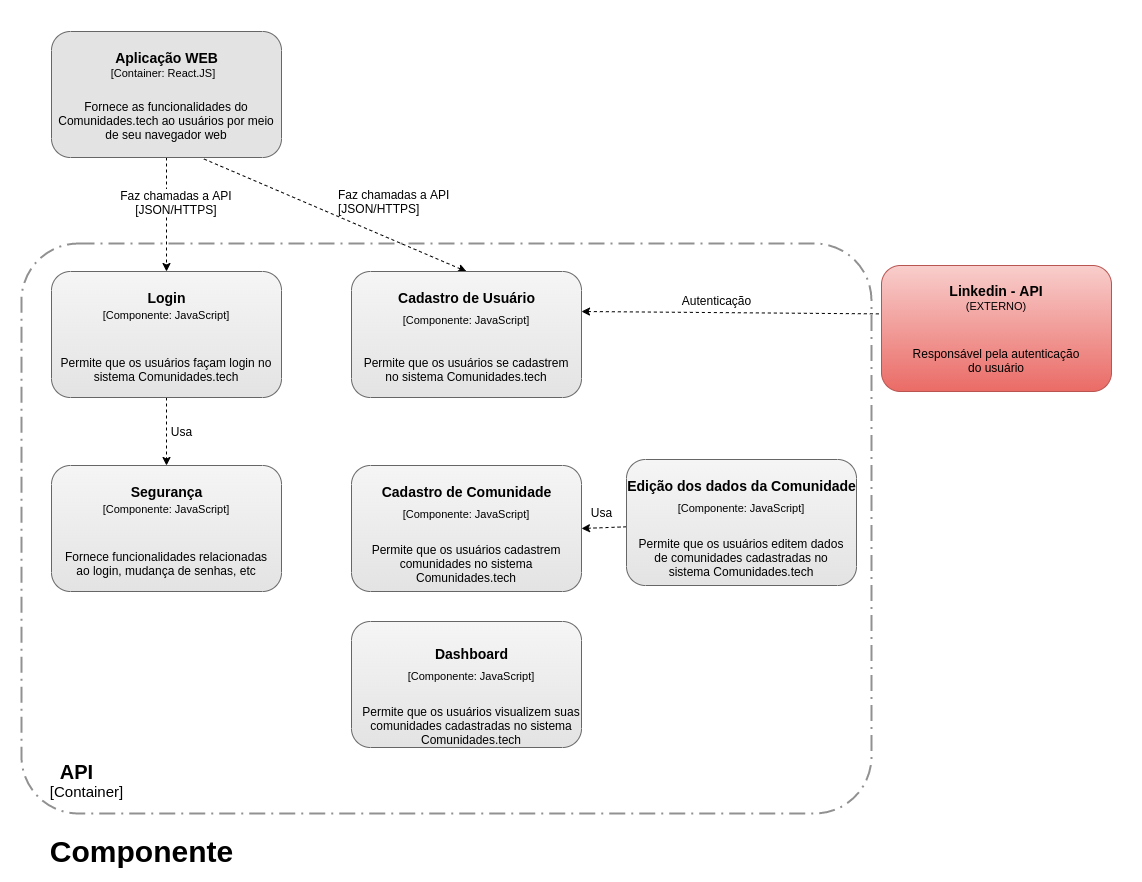

The diagram above was exported from draw.io. Its source (the exported page's mxGraphModel, read from the mxfile embedded in the PNG):
<mxGraphModel dx="1019" dy="1582" grid="1" gridSize="10" guides="1" tooltips="1" connect="1" arrows="1" fold="1" page="1" pageScale="1" pageWidth="850" pageHeight="1100" math="0" shadow="0">
  <root>
    <mxCell id="0" />
    <mxCell id="1" parent="0" />
    <mxCell id="e6mmelzJqyWELqCEFRaI-86" value="" style="rounded=1;arcSize=10;dashed=1;fillColor=none;gradientColor=none;dashPattern=8 3 1 3;strokeWidth=2;strokeColor=none;" vertex="1" parent="1">
      <mxGeometry x="70" y="-10" width="1140" height="880" as="geometry" />
    </mxCell>
    <mxCell id="e6mmelzJqyWELqCEFRaI-1" value="" style="rounded=1;arcSize=10;dashed=1;fillColor=none;gradientColor=none;dashPattern=8 3 1 3;strokeWidth=2;align=center;strokeColor=#919191;" vertex="1" parent="1">
      <mxGeometry x="90" y="232" width="850" height="570" as="geometry" />
    </mxCell>
    <mxCell id="e6mmelzJqyWELqCEFRaI-10" value="" style="rounded=0;orthogonalLoop=1;jettySize=auto;html=1;dashed=1;endArrow=classic;endFill=1;fontSize=12;entryX=0.5;entryY=0;entryDx=0;entryDy=0;startArrow=none;startFill=0;exitX=0.5;exitY=1;exitDx=0;exitDy=0;" edge="1" parent="1" source="e6mmelzJqyWELqCEFRaI-14" target="e6mmelzJqyWELqCEFRaI-22">
      <mxGeometry relative="1" as="geometry" />
    </mxCell>
    <mxCell id="e6mmelzJqyWELqCEFRaI-11" value="Faz chamadas a API&amp;nbsp;&lt;br&gt;[JSON/HTTPS]&amp;nbsp;" style="edgeLabel;html=1;align=center;verticalAlign=middle;resizable=0;points=[];fontSize=12;" vertex="1" connectable="0" parent="e6mmelzJqyWELqCEFRaI-10">
      <mxGeometry x="-0.1429" y="7" relative="1" as="geometry">
        <mxPoint x="3" y="-5" as="offset" />
      </mxGeometry>
    </mxCell>
    <mxCell id="e6mmelzJqyWELqCEFRaI-12" style="rounded=0;orthogonalLoop=1;jettySize=auto;html=1;entryX=-0.008;entryY=0.384;entryDx=0;entryDy=0;dashed=1;entryPerimeter=0;endArrow=none;endFill=0;startArrow=classic;startFill=1;" edge="1" parent="1" target="e6mmelzJqyWELqCEFRaI-27">
      <mxGeometry relative="1" as="geometry">
        <mxPoint x="650" y="300" as="sourcePoint" />
      </mxGeometry>
    </mxCell>
    <mxCell id="e6mmelzJqyWELqCEFRaI-13" value="Autenticação" style="edgeLabel;html=1;align=center;verticalAlign=middle;resizable=0;points=[];fontSize=12;" vertex="1" connectable="0" parent="e6mmelzJqyWELqCEFRaI-12">
      <mxGeometry x="-0.3039" y="1" relative="1" as="geometry">
        <mxPoint x="30.140000000000015" y="-11.330000000000041" as="offset" />
      </mxGeometry>
    </mxCell>
    <mxCell id="e6mmelzJqyWELqCEFRaI-14" value="" style="whiteSpace=wrap;html=1;strokeColor=#666666;rounded=1;fillColor=#E3E3E3;gradientColor=#E3E3E3;gradientDirection=south;" vertex="1" parent="1">
      <mxGeometry x="120" y="20" width="230" height="126" as="geometry" />
    </mxCell>
    <mxCell id="e6mmelzJqyWELqCEFRaI-15" value="&lt;font style=&quot;font-size: 14px&quot;&gt;&lt;b&gt;Aplicação WEB&lt;/b&gt;&lt;/font&gt;" style="text;html=1;align=center;verticalAlign=middle;resizable=0;points=[];autosize=1;rounded=1;" vertex="1" parent="1">
      <mxGeometry x="175" y="36" width="120" height="20" as="geometry" />
    </mxCell>
    <mxCell id="e6mmelzJqyWELqCEFRaI-16" value="&lt;font face=&quot;helvetica&quot;&gt;&lt;span style=&quot;font-size: 11px&quot;&gt;[Container: React.JS]&lt;/span&gt;&lt;/font&gt;" style="text;whiteSpace=wrap;html=1;rounded=1;align=center;" vertex="1" parent="1">
      <mxGeometry x="142.5" y="48" width="177.5" height="30" as="geometry" />
    </mxCell>
    <mxCell id="e6mmelzJqyWELqCEFRaI-17" value="&lt;font color=&quot;rgba(0, 0, 0, 0)&quot; face=&quot;monospace&quot;&gt;&lt;span style=&quot;font-size: 0px&quot;&gt;dsfafa&lt;/span&gt;&lt;/font&gt;" style="text;html=1;align=center;verticalAlign=middle;resizable=0;points=[];autosize=1;rounded=1;" vertex="1" parent="1">
      <mxGeometry x="225" y="350" width="20" height="20" as="geometry" />
    </mxCell>
    <mxCell id="e6mmelzJqyWELqCEFRaI-58" style="edgeStyle=none;rounded=0;orthogonalLoop=1;jettySize=auto;html=1;entryX=0.5;entryY=0;entryDx=0;entryDy=0;dashed=1;startArrow=none;startFill=0;endArrow=classic;endFill=1;exitX=0.663;exitY=1.012;exitDx=0;exitDy=0;exitPerimeter=0;" edge="1" parent="1" source="e6mmelzJqyWELqCEFRaI-14" target="e6mmelzJqyWELqCEFRaI-49">
      <mxGeometry relative="1" as="geometry" />
    </mxCell>
    <mxCell id="e6mmelzJqyWELqCEFRaI-18" value="&lt;font style=&quot;font-size: 12px&quot;&gt;Fornece as funcionalidades do Comunidades.tech ao usuários por meio de seu navegador web&lt;/font&gt;" style="text;html=1;strokeColor=none;fillColor=none;align=center;verticalAlign=middle;whiteSpace=wrap;rounded=1;" vertex="1" parent="1">
      <mxGeometry x="125" y="86" width="220" height="45" as="geometry" />
    </mxCell>
    <mxCell id="e6mmelzJqyWELqCEFRaI-19" value="&lt;font size=&quot;1&quot;&gt;&lt;b style=&quot;font-size: 20px&quot;&gt;API&lt;/b&gt;&lt;/font&gt;" style="text;html=1;align=center;verticalAlign=middle;resizable=0;points=[];autosize=1;fontSize=12;" vertex="1" parent="1">
      <mxGeometry x="120" y="750" width="50" height="20" as="geometry" />
    </mxCell>
    <mxCell id="e6mmelzJqyWELqCEFRaI-45" style="edgeStyle=none;rounded=0;orthogonalLoop=1;jettySize=auto;html=1;entryX=0.5;entryY=0;entryDx=0;entryDy=0;startArrow=none;startFill=0;endArrow=classic;endFill=1;dashed=1;" edge="1" parent="1" source="e6mmelzJqyWELqCEFRaI-22" target="e6mmelzJqyWELqCEFRaI-41">
      <mxGeometry relative="1" as="geometry" />
    </mxCell>
    <mxCell id="e6mmelzJqyWELqCEFRaI-22" value="" style="whiteSpace=wrap;html=1;fillColor=#f5f5f5;strokeColor=#666666;rounded=1;gradientColor=#E3E3E3;" vertex="1" parent="1">
      <mxGeometry x="120" y="260" width="230" height="126" as="geometry" />
    </mxCell>
    <mxCell id="e6mmelzJqyWELqCEFRaI-23" value="&lt;span style=&quot;font-size: 14px&quot;&gt;&lt;b&gt;Login&lt;/b&gt;&lt;/span&gt;" style="text;html=1;align=center;verticalAlign=middle;resizable=0;points=[];autosize=1;rounded=1;" vertex="1" parent="1">
      <mxGeometry x="210" y="276" width="50" height="20" as="geometry" />
    </mxCell>
    <mxCell id="e6mmelzJqyWELqCEFRaI-24" value="&lt;span style=&quot;color: rgb(0 , 0 , 0) ; font-family: &amp;#34;helvetica&amp;#34; ; font-style: normal ; font-weight: 400 ; letter-spacing: normal ; text-indent: 0px ; text-transform: none ; word-spacing: 0px ; display: inline ; float: none&quot;&gt;&lt;font style=&quot;font-size: 11px&quot;&gt;[Componente: JavaScript]&lt;/font&gt;&lt;/span&gt;" style="text;whiteSpace=wrap;html=1;rounded=1;align=center;" vertex="1" parent="1">
      <mxGeometry x="144.83000000000004" y="290" width="180.34" height="24" as="geometry" />
    </mxCell>
    <mxCell id="e6mmelzJqyWELqCEFRaI-25" value="&lt;font style=&quot;font-size: 12px&quot;&gt;Permite que os usuários façam login no sistema Comunidades.tech&lt;/font&gt;" style="text;html=1;strokeColor=none;fillColor=none;align=center;verticalAlign=middle;whiteSpace=wrap;rounded=1;" vertex="1" parent="1">
      <mxGeometry x="125" y="335" width="220" height="45" as="geometry" />
    </mxCell>
    <mxCell id="e6mmelzJqyWELqCEFRaI-27" value="" style="whiteSpace=wrap;html=1;fillColor=#f8cecc;strokeColor=#b85450;rounded=1;gradientColor=#ea6b66;align=center;" vertex="1" parent="1">
      <mxGeometry x="950" y="254" width="230" height="126" as="geometry" />
    </mxCell>
    <mxCell id="e6mmelzJqyWELqCEFRaI-28" value="&lt;b style=&quot;color: rgb(0 , 0 , 0) ; font-family: &amp;#34;helvetica&amp;#34; ; font-size: 14px ; font-style: normal ; letter-spacing: normal ; text-indent: 0px ; text-transform: none ; word-spacing: 0px&quot;&gt;Linkedin - API&lt;/b&gt;" style="text;whiteSpace=wrap;html=1;align=center;" vertex="1" parent="1">
      <mxGeometry x="1010" y="265" width="110" height="30" as="geometry" />
    </mxCell>
    <mxCell id="e6mmelzJqyWELqCEFRaI-29" value="&lt;span style=&quot;color: rgb(0 , 0 , 0) ; font-family: &amp;#34;helvetica&amp;#34; ; font-size: 11px ; font-style: normal ; letter-spacing: normal ; text-indent: 0px ; text-transform: none ; word-spacing: 0px ; display: inline ; float: none&quot;&gt;(EXTERNO)&lt;/span&gt;" style="text;whiteSpace=wrap;html=1;align=center;" vertex="1" parent="1">
      <mxGeometry x="1030" y="281" width="70" height="30" as="geometry" />
    </mxCell>
    <mxCell id="e6mmelzJqyWELqCEFRaI-30" value="&lt;div style=&quot;&quot;&gt;&lt;font face=&quot;helvetica&quot;&gt;Responsável pela autenticação do usuário&lt;/font&gt;&lt;/div&gt;" style="text;whiteSpace=wrap;html=1;align=center;" vertex="1" parent="1">
      <mxGeometry x="975" y="329" width="180" height="40" as="geometry" />
    </mxCell>
    <mxCell id="e6mmelzJqyWELqCEFRaI-40" value="&lt;font color=&quot;rgba(0, 0, 0, 0)&quot; face=&quot;monospace&quot;&gt;&lt;span style=&quot;font-size: 0px&quot;&gt;dsfafa&lt;/span&gt;&lt;/font&gt;" style="text;html=1;align=center;verticalAlign=middle;resizable=0;points=[];autosize=1;rounded=1;" vertex="1" parent="1">
      <mxGeometry x="225" y="544" width="20" height="20" as="geometry" />
    </mxCell>
    <mxCell id="e6mmelzJqyWELqCEFRaI-41" value="" style="whiteSpace=wrap;html=1;fillColor=#f5f5f5;strokeColor=#666666;rounded=1;gradientColor=#E3E3E3;" vertex="1" parent="1">
      <mxGeometry x="120" y="454" width="230" height="126" as="geometry" />
    </mxCell>
    <mxCell id="e6mmelzJqyWELqCEFRaI-42" value="&lt;span style=&quot;font-size: 14px&quot;&gt;&lt;b&gt;Segurança&lt;/b&gt;&lt;/span&gt;" style="text;html=1;align=center;verticalAlign=middle;resizable=0;points=[];autosize=1;rounded=1;" vertex="1" parent="1">
      <mxGeometry x="190" y="470" width="90" height="20" as="geometry" />
    </mxCell>
    <mxCell id="e6mmelzJqyWELqCEFRaI-43" value="&lt;span style=&quot;color: rgb(0 , 0 , 0) ; font-family: &amp;#34;helvetica&amp;#34; ; font-style: normal ; font-weight: 400 ; letter-spacing: normal ; text-indent: 0px ; text-transform: none ; word-spacing: 0px ; display: inline ; float: none&quot;&gt;&lt;font style=&quot;font-size: 11px&quot;&gt;[Componente: JavaScript]&lt;/font&gt;&lt;/span&gt;" style="text;whiteSpace=wrap;html=1;rounded=1;align=center;" vertex="1" parent="1">
      <mxGeometry x="144.83000000000004" y="484" width="180.34" height="24" as="geometry" />
    </mxCell>
    <mxCell id="e6mmelzJqyWELqCEFRaI-44" value="&lt;font style=&quot;font-size: 12px&quot;&gt;Fornece funcionalidades relacionadas ao login, mudança de senhas, etc&lt;/font&gt;" style="text;html=1;strokeColor=none;fillColor=none;align=center;verticalAlign=middle;whiteSpace=wrap;rounded=1;" vertex="1" parent="1">
      <mxGeometry x="125" y="529" width="220" height="45" as="geometry" />
    </mxCell>
    <mxCell id="e6mmelzJqyWELqCEFRaI-46" value="Usa" style="text;html=1;align=center;verticalAlign=middle;resizable=0;points=[];autosize=1;" vertex="1" parent="1">
      <mxGeometry x="230" y="410" width="40" height="20" as="geometry" />
    </mxCell>
    <mxCell id="e6mmelzJqyWELqCEFRaI-48" value="&lt;font color=&quot;rgba(0, 0, 0, 0)&quot; face=&quot;monospace&quot;&gt;&lt;span style=&quot;font-size: 0px&quot;&gt;dsfafa&lt;/span&gt;&lt;/font&gt;" style="text;html=1;align=center;verticalAlign=middle;resizable=0;points=[];autosize=1;rounded=1;" vertex="1" parent="1">
      <mxGeometry x="525" y="350" width="20" height="20" as="geometry" />
    </mxCell>
    <mxCell id="e6mmelzJqyWELqCEFRaI-49" value="" style="whiteSpace=wrap;html=1;fillColor=#f5f5f5;strokeColor=#666666;rounded=1;gradientColor=#E3E3E3;" vertex="1" parent="1">
      <mxGeometry x="420" y="260" width="230" height="126" as="geometry" />
    </mxCell>
    <mxCell id="e6mmelzJqyWELqCEFRaI-50" value="&lt;span style=&quot;font-size: 14px&quot;&gt;&lt;b&gt;Cadastro de Usuário&lt;/b&gt;&lt;/span&gt;" style="text;html=1;align=center;verticalAlign=middle;resizable=0;points=[];autosize=1;rounded=1;" vertex="1" parent="1">
      <mxGeometry x="460" y="276" width="150" height="20" as="geometry" />
    </mxCell>
    <mxCell id="e6mmelzJqyWELqCEFRaI-51" value="&lt;span style=&quot;color: rgb(0 , 0 , 0) ; font-family: &amp;#34;helvetica&amp;#34; ; font-style: normal ; font-weight: 400 ; letter-spacing: normal ; text-indent: 0px ; text-transform: none ; word-spacing: 0px ; display: inline ; float: none&quot;&gt;&lt;font style=&quot;font-size: 11px&quot;&gt;[Componente: JavaScript]&lt;/font&gt;&lt;/span&gt;" style="text;whiteSpace=wrap;html=1;rounded=1;align=center;" vertex="1" parent="1">
      <mxGeometry x="444.83000000000004" y="295" width="180.34" height="24" as="geometry" />
    </mxCell>
    <mxCell id="e6mmelzJqyWELqCEFRaI-52" value="&lt;font style=&quot;font-size: 12px&quot;&gt;Permite que os usuários se cadastrem no sistema Comunidades.tech&lt;/font&gt;" style="text;html=1;strokeColor=none;fillColor=none;align=center;verticalAlign=middle;whiteSpace=wrap;rounded=1;" vertex="1" parent="1">
      <mxGeometry x="425" y="335" width="220" height="45" as="geometry" />
    </mxCell>
    <mxCell id="e6mmelzJqyWELqCEFRaI-53" value="&lt;font color=&quot;rgba(0, 0, 0, 0)&quot; face=&quot;monospace&quot;&gt;&lt;span style=&quot;font-size: 0px&quot;&gt;dsfafa&lt;/span&gt;&lt;/font&gt;" style="text;html=1;align=center;verticalAlign=middle;resizable=0;points=[];autosize=1;rounded=1;" vertex="1" parent="1">
      <mxGeometry x="525" y="544" width="20" height="20" as="geometry" />
    </mxCell>
    <mxCell id="e6mmelzJqyWELqCEFRaI-54" value="" style="whiteSpace=wrap;html=1;fillColor=#f5f5f5;strokeColor=#666666;rounded=1;gradientColor=#E3E3E3;" vertex="1" parent="1">
      <mxGeometry x="420" y="454" width="230" height="126" as="geometry" />
    </mxCell>
    <mxCell id="e6mmelzJqyWELqCEFRaI-55" value="&lt;span style=&quot;font-size: 14px&quot;&gt;&lt;b&gt;Cadastro de Comunidade&lt;/b&gt;&lt;/span&gt;" style="text;html=1;align=center;verticalAlign=middle;resizable=0;points=[];autosize=1;rounded=1;" vertex="1" parent="1">
      <mxGeometry x="440" y="470" width="190" height="20" as="geometry" />
    </mxCell>
    <mxCell id="e6mmelzJqyWELqCEFRaI-56" value="&lt;span style=&quot;color: rgb(0 , 0 , 0) ; font-family: &amp;#34;helvetica&amp;#34; ; font-style: normal ; font-weight: 400 ; letter-spacing: normal ; text-indent: 0px ; text-transform: none ; word-spacing: 0px ; display: inline ; float: none&quot;&gt;&lt;font style=&quot;font-size: 11px&quot;&gt;[Componente: JavaScript]&lt;/font&gt;&lt;/span&gt;" style="text;whiteSpace=wrap;html=1;rounded=1;align=center;" vertex="1" parent="1">
      <mxGeometry x="444.83000000000004" y="489" width="180.34" height="24" as="geometry" />
    </mxCell>
    <mxCell id="e6mmelzJqyWELqCEFRaI-57" value="&lt;font style=&quot;font-size: 12px&quot;&gt;Permite que os usuários cadastrem comunidades no sistema Comunidades.tech&lt;/font&gt;" style="text;html=1;strokeColor=none;fillColor=none;align=center;verticalAlign=middle;whiteSpace=wrap;rounded=1;" vertex="1" parent="1">
      <mxGeometry x="425" y="529" width="220" height="45" as="geometry" />
    </mxCell>
    <mxCell id="e6mmelzJqyWELqCEFRaI-59" value="&lt;meta charset=&quot;utf-8&quot;&gt;&lt;span style=&quot;color: rgb(0, 0, 0); font-family: helvetica; font-size: 12px; font-style: normal; font-weight: 400; letter-spacing: normal; text-align: center; text-indent: 0px; text-transform: none; word-spacing: 0px; background-color: rgb(255, 255, 255); display: inline; float: none;&quot;&gt;Faz chamadas a API&amp;nbsp;&lt;/span&gt;&lt;br style=&quot;color: rgb(0, 0, 0); font-family: helvetica; font-size: 12px; font-style: normal; font-weight: 400; letter-spacing: normal; text-align: center; text-indent: 0px; text-transform: none; word-spacing: 0px;&quot;&gt;&lt;span style=&quot;color: rgb(0, 0, 0); font-family: helvetica; font-size: 12px; font-style: normal; font-weight: 400; letter-spacing: normal; text-align: center; text-indent: 0px; text-transform: none; word-spacing: 0px; background-color: rgb(255, 255, 255); display: inline; float: none;&quot;&gt;[JSON/HTTPS]&amp;nbsp;&lt;/span&gt;" style="text;whiteSpace=wrap;html=1;" vertex="1" parent="1">
      <mxGeometry x="405" y="170" width="140" height="40" as="geometry" />
    </mxCell>
    <mxCell id="e6mmelzJqyWELqCEFRaI-70" value="&lt;font color=&quot;rgba(0, 0, 0, 0)&quot; face=&quot;monospace&quot;&gt;&lt;span style=&quot;font-size: 0px&quot;&gt;dsfafa&lt;/span&gt;&lt;/font&gt;" style="text;html=1;align=center;verticalAlign=middle;resizable=0;points=[];autosize=1;rounded=1;" vertex="1" parent="1">
      <mxGeometry x="800" y="538" width="20" height="20" as="geometry" />
    </mxCell>
    <mxCell id="e6mmelzJqyWELqCEFRaI-76" style="edgeStyle=none;rounded=0;orthogonalLoop=1;jettySize=auto;html=1;entryX=1;entryY=0.5;entryDx=0;entryDy=0;dashed=1;startArrow=none;startFill=0;endArrow=classic;endFill=1;" edge="1" parent="1" source="e6mmelzJqyWELqCEFRaI-71" target="e6mmelzJqyWELqCEFRaI-54">
      <mxGeometry relative="1" as="geometry" />
    </mxCell>
    <mxCell id="e6mmelzJqyWELqCEFRaI-71" value="" style="whiteSpace=wrap;html=1;fillColor=#f5f5f5;strokeColor=#666666;rounded=1;gradientColor=#E3E3E3;" vertex="1" parent="1">
      <mxGeometry x="695" y="448" width="230" height="126" as="geometry" />
    </mxCell>
    <mxCell id="e6mmelzJqyWELqCEFRaI-72" value="&lt;span style=&quot;font-size: 14px&quot;&gt;&lt;b&gt;Edição dos dados da Comunidade&lt;/b&gt;&lt;/span&gt;" style="text;html=1;align=center;verticalAlign=middle;resizable=0;points=[];autosize=1;rounded=1;" vertex="1" parent="1">
      <mxGeometry x="690" y="464" width="240" height="20" as="geometry" />
    </mxCell>
    <mxCell id="e6mmelzJqyWELqCEFRaI-73" value="&lt;span style=&quot;color: rgb(0 , 0 , 0) ; font-family: &amp;#34;helvetica&amp;#34; ; font-style: normal ; font-weight: 400 ; letter-spacing: normal ; text-indent: 0px ; text-transform: none ; word-spacing: 0px ; display: inline ; float: none&quot;&gt;&lt;font style=&quot;font-size: 11px&quot;&gt;[Componente: JavaScript]&lt;/font&gt;&lt;/span&gt;" style="text;whiteSpace=wrap;html=1;rounded=1;align=center;" vertex="1" parent="1">
      <mxGeometry x="719.83" y="483" width="180.34" height="24" as="geometry" />
    </mxCell>
    <mxCell id="e6mmelzJqyWELqCEFRaI-74" value="&lt;font style=&quot;font-size: 12px&quot;&gt;Permite que os usuários editem dados de comunidades cadastradas no sistema Comunidades.tech&lt;/font&gt;" style="text;html=1;strokeColor=none;fillColor=none;align=center;verticalAlign=middle;whiteSpace=wrap;rounded=1;" vertex="1" parent="1">
      <mxGeometry x="700" y="523" width="220" height="45" as="geometry" />
    </mxCell>
    <mxCell id="e6mmelzJqyWELqCEFRaI-77" value="Usa" style="text;html=1;align=center;verticalAlign=middle;resizable=0;points=[];autosize=1;" vertex="1" parent="1">
      <mxGeometry x="650" y="491" width="40" height="20" as="geometry" />
    </mxCell>
    <mxCell id="e6mmelzJqyWELqCEFRaI-80" value="&lt;font color=&quot;rgba(0, 0, 0, 0)&quot; face=&quot;monospace&quot;&gt;&lt;span style=&quot;font-size: 0px&quot;&gt;dsfafa&lt;/span&gt;&lt;/font&gt;" style="text;html=1;align=center;verticalAlign=middle;resizable=0;points=[];autosize=1;rounded=1;" vertex="1" parent="1">
      <mxGeometry x="530" y="706" width="20" height="20" as="geometry" />
    </mxCell>
    <mxCell id="e6mmelzJqyWELqCEFRaI-81" value="" style="whiteSpace=wrap;html=1;fillColor=#f5f5f5;strokeColor=#666666;rounded=1;gradientColor=#E3E3E3;" vertex="1" parent="1">
      <mxGeometry x="420" y="610" width="230" height="126" as="geometry" />
    </mxCell>
    <mxCell id="e6mmelzJqyWELqCEFRaI-82" value="&lt;span style=&quot;font-size: 14px&quot;&gt;&lt;b&gt;Dashboard&lt;/b&gt;&lt;/span&gt;" style="text;html=1;align=center;verticalAlign=middle;resizable=0;points=[];autosize=1;rounded=1;" vertex="1" parent="1">
      <mxGeometry x="495" y="632" width="90" height="20" as="geometry" />
    </mxCell>
    <mxCell id="e6mmelzJqyWELqCEFRaI-83" value="&lt;span style=&quot;color: rgb(0 , 0 , 0) ; font-family: &amp;#34;helvetica&amp;#34; ; font-style: normal ; font-weight: 400 ; letter-spacing: normal ; text-indent: 0px ; text-transform: none ; word-spacing: 0px ; display: inline ; float: none&quot;&gt;&lt;font style=&quot;font-size: 11px&quot;&gt;[Componente: JavaScript]&lt;/font&gt;&lt;/span&gt;" style="text;whiteSpace=wrap;html=1;rounded=1;align=center;" vertex="1" parent="1">
      <mxGeometry x="449.83000000000004" y="651" width="180.34" height="24" as="geometry" />
    </mxCell>
    <mxCell id="e6mmelzJqyWELqCEFRaI-84" value="&lt;font style=&quot;font-size: 12px&quot;&gt;Permite que os usuários visualizem suas comunidades cadastradas no sistema Comunidades.tech&lt;/font&gt;" style="text;html=1;strokeColor=none;fillColor=none;align=center;verticalAlign=middle;whiteSpace=wrap;rounded=1;" vertex="1" parent="1">
      <mxGeometry x="430" y="691" width="220" height="45" as="geometry" />
    </mxCell>
    <mxCell id="e6mmelzJqyWELqCEFRaI-85" value="&lt;font style=&quot;font-size: 15px&quot;&gt;[Container]&lt;/font&gt;" style="text;html=1;align=center;verticalAlign=middle;resizable=0;points=[];autosize=1;" vertex="1" parent="1">
      <mxGeometry x="110" y="770" width="90" height="20" as="geometry" />
    </mxCell>
    <mxCell id="e6mmelzJqyWELqCEFRaI-87" value="&lt;b&gt;&lt;font style=&quot;font-size: 30px&quot;&gt;Componente&lt;/font&gt;&lt;/b&gt;" style="text;html=1;align=center;verticalAlign=middle;resizable=0;points=[];autosize=1;" vertex="1" parent="1">
      <mxGeometry x="110" y="830" width="200" height="20" as="geometry" />
    </mxCell>
  </root>
</mxGraphModel>